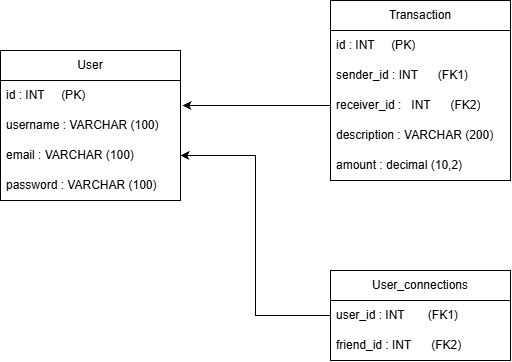

The diagram above was exported from draw.io. Its source (the exported page's mxGraphModel, read from the mxfile embedded in the PNG):
<mxGraphModel dx="1414" dy="743" grid="1" gridSize="10" guides="1" tooltips="1" connect="1" arrows="1" fold="1" page="1" pageScale="1" pageWidth="827" pageHeight="1169" math="0" shadow="0">
  <root>
    <mxCell id="0" />
    <mxCell id="1" parent="0" />
    <mxCell id="v2f2JJXBI4FQ2TIdPmpT-2" parent="1" style="swimlane;fontStyle=0;childLayout=stackLayout;horizontal=1;startSize=30;horizontalStack=0;resizeParent=1;resizeParentMax=0;resizeLast=0;collapsible=1;marginBottom=0;whiteSpace=wrap;html=1;" value="User" vertex="1">
      <mxGeometry height="150" width="180" x="40" y="280" as="geometry" />
    </mxCell>
    <mxCell id="v2f2JJXBI4FQ2TIdPmpT-3" parent="v2f2JJXBI4FQ2TIdPmpT-2" style="text;strokeColor=none;fillColor=none;align=left;verticalAlign=middle;spacingLeft=4;spacingRight=4;overflow=hidden;points=[[0,0.5],[1,0.5]];portConstraint=eastwest;rotatable=0;whiteSpace=wrap;html=1;" value="id : INT&amp;nbsp; &amp;nbsp; &amp;nbsp;(PK)" vertex="1">
      <mxGeometry height="30" width="180" y="30" as="geometry" />
    </mxCell>
    <mxCell id="v2f2JJXBI4FQ2TIdPmpT-4" parent="v2f2JJXBI4FQ2TIdPmpT-2" style="text;strokeColor=none;fillColor=none;align=left;verticalAlign=middle;spacingLeft=4;spacingRight=4;overflow=hidden;points=[[0,0.5],[1,0.5]];portConstraint=eastwest;rotatable=0;whiteSpace=wrap;html=1;" value="username : VARCHAR (100)" vertex="1">
      <mxGeometry height="30" width="180" y="60" as="geometry" />
    </mxCell>
    <mxCell id="v2f2JJXBI4FQ2TIdPmpT-9" parent="v2f2JJXBI4FQ2TIdPmpT-2" style="text;strokeColor=none;fillColor=none;align=left;verticalAlign=middle;spacingLeft=4;spacingRight=4;overflow=hidden;points=[[0,0.5],[1,0.5]];portConstraint=eastwest;rotatable=0;whiteSpace=wrap;html=1;" value="email : VARCHAR (100)" vertex="1">
      <mxGeometry height="30" width="180" y="90" as="geometry" />
    </mxCell>
    <mxCell id="v2f2JJXBI4FQ2TIdPmpT-5" parent="v2f2JJXBI4FQ2TIdPmpT-2" style="text;strokeColor=none;fillColor=none;align=left;verticalAlign=middle;spacingLeft=4;spacingRight=4;overflow=hidden;points=[[0,0.5],[1,0.5]];portConstraint=eastwest;rotatable=0;whiteSpace=wrap;html=1;" value="password : VARCHAR (100)" vertex="1">
      <mxGeometry height="30" width="180" y="120" as="geometry" />
    </mxCell>
    <mxCell id="v2f2JJXBI4FQ2TIdPmpT-11" parent="1" style="swimlane;fontStyle=0;childLayout=stackLayout;horizontal=1;startSize=30;horizontalStack=0;resizeParent=1;resizeParentMax=0;resizeLast=0;collapsible=1;marginBottom=0;whiteSpace=wrap;html=1;" value="Transaction" vertex="1">
      <mxGeometry height="180" width="180" x="370" y="230" as="geometry" />
    </mxCell>
    <mxCell id="v2f2JJXBI4FQ2TIdPmpT-12" parent="v2f2JJXBI4FQ2TIdPmpT-11" style="text;strokeColor=none;fillColor=none;align=left;verticalAlign=middle;spacingLeft=4;spacingRight=4;overflow=hidden;points=[[0,0.5],[1,0.5]];portConstraint=eastwest;rotatable=0;whiteSpace=wrap;html=1;" value="id : INT&amp;nbsp; &amp;nbsp; &amp;nbsp;(PK)" vertex="1">
      <mxGeometry height="30" width="180" y="30" as="geometry" />
    </mxCell>
    <mxCell id="v2f2JJXBI4FQ2TIdPmpT-13" parent="v2f2JJXBI4FQ2TIdPmpT-11" style="text;strokeColor=none;fillColor=none;align=left;verticalAlign=middle;spacingLeft=4;spacingRight=4;overflow=hidden;points=[[0,0.5],[1,0.5]];portConstraint=eastwest;rotatable=0;whiteSpace=wrap;html=1;" value="sender_id : INT&amp;nbsp; &amp;nbsp; &amp;nbsp; (FK1)" vertex="1">
      <mxGeometry height="30" width="180" y="60" as="geometry" />
    </mxCell>
    <mxCell id="v2f2JJXBI4FQ2TIdPmpT-14" parent="v2f2JJXBI4FQ2TIdPmpT-11" style="text;strokeColor=none;fillColor=none;align=left;verticalAlign=middle;spacingLeft=4;spacingRight=4;overflow=hidden;points=[[0,0.5],[1,0.5]];portConstraint=eastwest;rotatable=0;whiteSpace=wrap;html=1;" value="receiver_id :&amp;nbsp; &amp;nbsp;INT&amp;nbsp; &amp;nbsp; &amp;nbsp; (FK2)" vertex="1">
      <mxGeometry height="30" width="180" y="90" as="geometry" />
    </mxCell>
    <mxCell id="v2f2JJXBI4FQ2TIdPmpT-16" parent="v2f2JJXBI4FQ2TIdPmpT-11" style="text;strokeColor=none;fillColor=none;align=left;verticalAlign=middle;spacingLeft=4;spacingRight=4;overflow=hidden;points=[[0,0.5],[1,0.5]];portConstraint=eastwest;rotatable=0;whiteSpace=wrap;html=1;" value="description : VARCHAR (200)" vertex="1">
      <mxGeometry height="30" width="180" y="120" as="geometry" />
    </mxCell>
    <mxCell id="v2f2JJXBI4FQ2TIdPmpT-15" parent="v2f2JJXBI4FQ2TIdPmpT-11" style="text;strokeColor=none;fillColor=none;align=left;verticalAlign=middle;spacingLeft=4;spacingRight=4;overflow=hidden;points=[[0,0.5],[1,0.5]];portConstraint=eastwest;rotatable=0;whiteSpace=wrap;html=1;" value="amount : decimal (10,2)" vertex="1">
      <mxGeometry height="30" width="180" y="150" as="geometry" />
    </mxCell>
    <mxCell id="v2f2JJXBI4FQ2TIdPmpT-25" edge="1" parent="1" source="v2f2JJXBI4FQ2TIdPmpT-17" style="edgeStyle=orthogonalEdgeStyle;rounded=0;orthogonalLoop=1;jettySize=auto;html=1;exitX=0;exitY=0.5;exitDx=0;exitDy=0;defaultLabelBackgroundColor=page;labelPadding=0 4;" target="v2f2JJXBI4FQ2TIdPmpT-9">
      <mxGeometry relative="1" as="geometry" />
    </mxCell>
    <mxCell id="v2f2JJXBI4FQ2TIdPmpT-17" parent="1" style="swimlane;fontStyle=0;childLayout=stackLayout;horizontal=1;startSize=30;horizontalStack=0;resizeParent=1;resizeParentMax=0;resizeLast=0;collapsible=1;marginBottom=0;whiteSpace=wrap;html=1;" value="User_connections" vertex="1">
      <mxGeometry height="90" width="180" x="370" y="500" as="geometry" />
    </mxCell>
    <mxCell id="v2f2JJXBI4FQ2TIdPmpT-18" parent="v2f2JJXBI4FQ2TIdPmpT-17" style="text;strokeColor=none;fillColor=none;align=left;verticalAlign=middle;spacingLeft=4;spacingRight=4;overflow=hidden;points=[[0,0.5],[1,0.5]];portConstraint=eastwest;rotatable=0;whiteSpace=wrap;html=1;" value="user_id : INT&amp;nbsp; &amp;nbsp; &amp;nbsp; &amp;nbsp;(FK1)" vertex="1">
      <mxGeometry height="30" width="180" y="30" as="geometry" />
    </mxCell>
    <mxCell id="v2f2JJXBI4FQ2TIdPmpT-19" parent="v2f2JJXBI4FQ2TIdPmpT-17" style="text;strokeColor=none;fillColor=none;align=left;verticalAlign=middle;spacingLeft=4;spacingRight=4;overflow=hidden;points=[[0,0.5],[1,0.5]];portConstraint=eastwest;rotatable=0;whiteSpace=wrap;html=1;" value="friend_id : INT&amp;nbsp; &amp;nbsp; &amp;nbsp; (FK2)" vertex="1">
      <mxGeometry height="30" width="180" y="60" as="geometry" />
    </mxCell>
    <mxCell id="v2f2JJXBI4FQ2TIdPmpT-24" edge="1" parent="1" source="v2f2JJXBI4FQ2TIdPmpT-14" style="edgeStyle=orthogonalEdgeStyle;rounded=0;orthogonalLoop=1;jettySize=auto;html=1;exitX=0;exitY=0.5;exitDx=0;exitDy=0;entryX=1.011;entryY=0.833;entryDx=0;entryDy=0;entryPerimeter=0;defaultLabelBackgroundColor=page;labelPadding=0 4;" target="v2f2JJXBI4FQ2TIdPmpT-3">
      <mxGeometry relative="1" as="geometry" />
    </mxCell>
  </root>
</mxGraphModel>